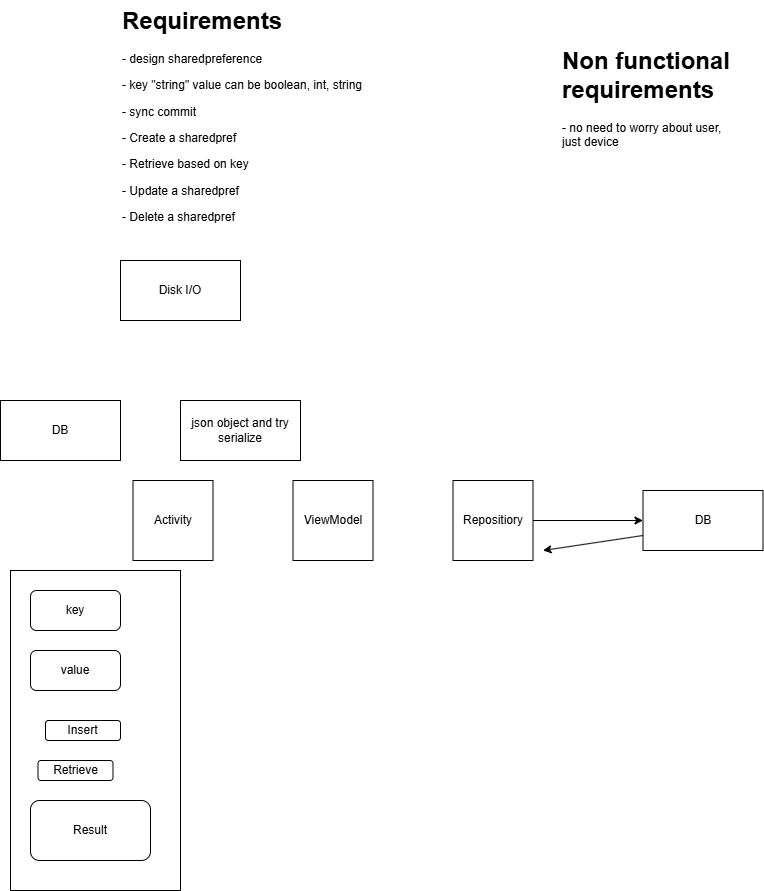

The diagram above was exported from draw.io. Its source (the exported page's mxGraphModel, read from the mxfile embedded in the PNG):
<mxGraphModel dx="1750" dy="1088" grid="1" gridSize="10" guides="1" tooltips="1" connect="1" arrows="1" fold="1" page="1" pageScale="1" pageWidth="850" pageHeight="1100" math="0" shadow="0">
  <root>
    <mxCell id="0" />
    <mxCell id="1" parent="0" />
    <mxCell id="_1NqoOBBzg8-7gqHkK5G-2" value="&lt;h1 style=&quot;margin-top: 0px;&quot;&gt;Requirements&lt;/h1&gt;&lt;p&gt;- design sharedpreference&lt;/p&gt;&lt;p&gt;&lt;span style=&quot;background-color: transparent; color: light-dark(rgb(0, 0, 0), rgb(255, 255, 255));&quot;&gt;- key &quot;string&quot; value can be boolean, int, string&lt;/span&gt;&lt;/p&gt;&lt;p&gt;- sync commit&lt;/p&gt;&lt;p&gt;- Create a sharedpref&lt;/p&gt;&lt;p&gt;- Retrieve based on key&amp;nbsp;&lt;/p&gt;&lt;p&gt;- Update a sharedpref&lt;/p&gt;&lt;p&gt;- Delete a sharedpref&lt;/p&gt;" style="text;html=1;whiteSpace=wrap;overflow=hidden;rounded=0;" vertex="1" parent="1">
      <mxGeometry x="160" y="30" width="355" height="350" as="geometry" />
    </mxCell>
    <mxCell id="_1NqoOBBzg8-7gqHkK5G-3" value="&lt;h1 style=&quot;margin-top: 0px;&quot;&gt;Non functional requirements&lt;/h1&gt;&lt;div&gt;- no need to worry about user, just device&lt;/div&gt;&lt;div&gt;&lt;br&gt;&lt;/div&gt;&lt;div&gt;&lt;br&gt;&lt;/div&gt;" style="text;html=1;whiteSpace=wrap;overflow=hidden;rounded=0;" vertex="1" parent="1">
      <mxGeometry x="600" y="70" width="180" height="120" as="geometry" />
    </mxCell>
    <mxCell id="_1NqoOBBzg8-7gqHkK5G-5" value="Disk I/O" style="whiteSpace=wrap;html=1;" vertex="1" parent="1">
      <mxGeometry x="160" y="290" width="120" height="60" as="geometry" />
    </mxCell>
    <mxCell id="_1NqoOBBzg8-7gqHkK5G-6" value="DB" style="whiteSpace=wrap;html=1;" vertex="1" parent="1">
      <mxGeometry x="40" y="430" width="120" height="60" as="geometry" />
    </mxCell>
    <mxCell id="_1NqoOBBzg8-7gqHkK5G-7" value="json object and try serialize" style="whiteSpace=wrap;html=1;" vertex="1" parent="1">
      <mxGeometry x="220" y="430" width="120" height="60" as="geometry" />
    </mxCell>
    <mxCell id="_1NqoOBBzg8-7gqHkK5G-9" value="DB" style="rounded=0;whiteSpace=wrap;html=1;" vertex="1" parent="1">
      <mxGeometry x="682.5" y="520" width="120" height="60" as="geometry" />
    </mxCell>
    <mxCell id="_1NqoOBBzg8-7gqHkK5G-11" value="" style="edgeStyle=orthogonalEdgeStyle;rounded=0;orthogonalLoop=1;jettySize=auto;html=1;" edge="1" parent="1" source="_1NqoOBBzg8-7gqHkK5G-10" target="_1NqoOBBzg8-7gqHkK5G-9">
      <mxGeometry relative="1" as="geometry" />
    </mxCell>
    <mxCell id="_1NqoOBBzg8-7gqHkK5G-10" value="Repositiory" style="whiteSpace=wrap;html=1;aspect=fixed;" vertex="1" parent="1">
      <mxGeometry x="492.5" y="510" width="80" height="80" as="geometry" />
    </mxCell>
    <mxCell id="_1NqoOBBzg8-7gqHkK5G-12" value="" style="endArrow=classic;html=1;rounded=0;exitX=0;exitY=0.75;exitDx=0;exitDy=0;" edge="1" parent="1" source="_1NqoOBBzg8-7gqHkK5G-9">
      <mxGeometry width="50" height="50" relative="1" as="geometry">
        <mxPoint x="402.5" y="670" as="sourcePoint" />
        <mxPoint x="582.5" y="580" as="targetPoint" />
      </mxGeometry>
    </mxCell>
    <mxCell id="_1NqoOBBzg8-7gqHkK5G-13" value="ViewModel" style="whiteSpace=wrap;html=1;aspect=fixed;" vertex="1" parent="1">
      <mxGeometry x="332.5" y="510" width="80" height="80" as="geometry" />
    </mxCell>
    <mxCell id="_1NqoOBBzg8-7gqHkK5G-15" value="Activity" style="whiteSpace=wrap;html=1;aspect=fixed;" vertex="1" parent="1">
      <mxGeometry x="172.5" y="510" width="80" height="80" as="geometry" />
    </mxCell>
    <mxCell id="_1NqoOBBzg8-7gqHkK5G-17" value="" style="rounded=0;whiteSpace=wrap;html=1;" vertex="1" parent="1">
      <mxGeometry x="50" y="600" width="170" height="320" as="geometry" />
    </mxCell>
    <mxCell id="_1NqoOBBzg8-7gqHkK5G-20" value="key" style="rounded=1;whiteSpace=wrap;html=1;" vertex="1" parent="1">
      <mxGeometry x="70" y="620" width="90" height="40" as="geometry" />
    </mxCell>
    <mxCell id="_1NqoOBBzg8-7gqHkK5G-21" value="value" style="rounded=1;whiteSpace=wrap;html=1;" vertex="1" parent="1">
      <mxGeometry x="70" y="680" width="90" height="40" as="geometry" />
    </mxCell>
    <mxCell id="_1NqoOBBzg8-7gqHkK5G-23" value="Retrieve" style="rounded=1;whiteSpace=wrap;html=1;" vertex="1" parent="1">
      <mxGeometry x="77.5" y="790" width="75" height="20" as="geometry" />
    </mxCell>
    <mxCell id="_1NqoOBBzg8-7gqHkK5G-24" value="Insert" style="rounded=1;whiteSpace=wrap;html=1;" vertex="1" parent="1">
      <mxGeometry x="85" y="750" width="75" height="20" as="geometry" />
    </mxCell>
    <mxCell id="_1NqoOBBzg8-7gqHkK5G-25" value="Result" style="rounded=1;whiteSpace=wrap;html=1;" vertex="1" parent="1">
      <mxGeometry x="70" y="830" width="120" height="60" as="geometry" />
    </mxCell>
  </root>
</mxGraphModel>